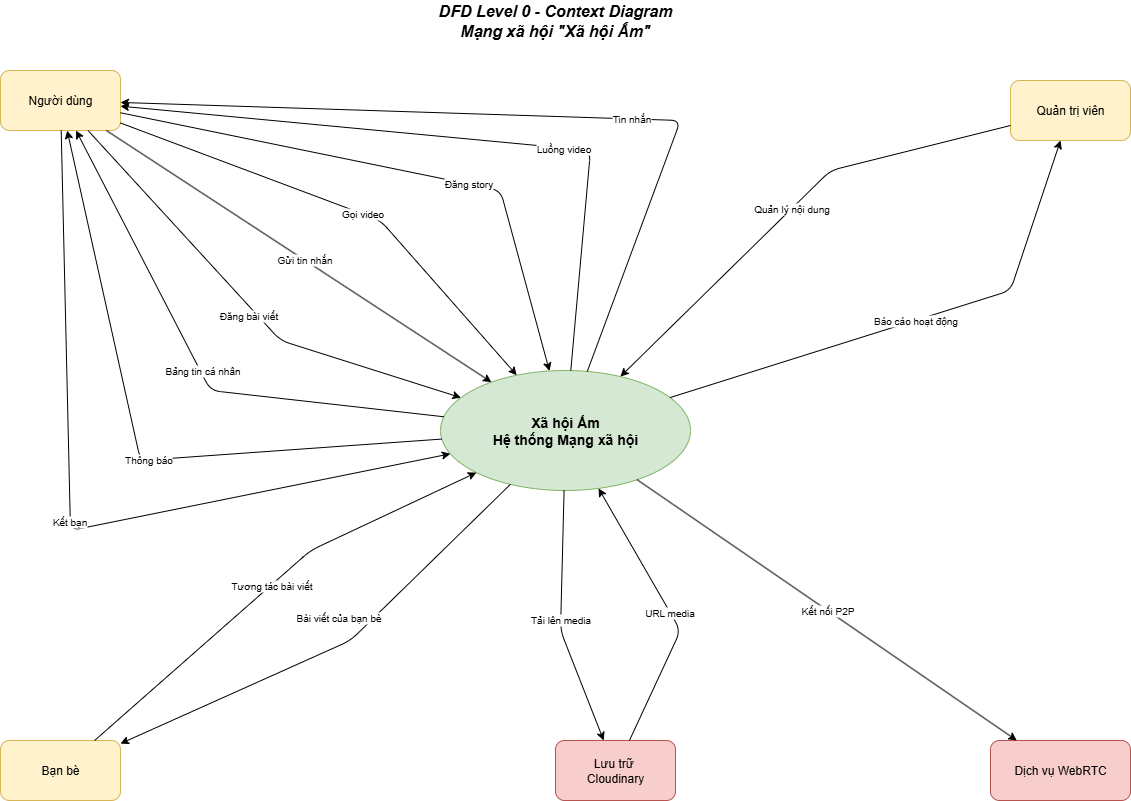

The diagram above was exported from draw.io. Its source (the exported page's mxGraphModel, read from the mxfile embedded in the PNG):
<mxGraphModel dx="2847" dy="1856" grid="1" gridSize="10" guides="1" tooltips="1" connect="1" arrows="1" fold="1" page="1" pageScale="1" pageWidth="1169" pageHeight="827" math="0" shadow="0">
  <root>
    <mxCell id="0" />
    <mxCell id="1" parent="0" />
    <mxCell id="uIHpr6qjuUZ4rmnMw43G-1" value="" style="group" parent="1" vertex="1" connectable="0">
      <mxGeometry x="-140" y="-190" width="1130" height="800" as="geometry" />
    </mxCell>
    <mxCell id="title1" value="DFD Level 0 - Context Diagram&#10;Mạng xã hội &quot;Xã hội Ấm&quot;" style="text;html=1;strokeColor=none;fillColor=none;align=center;verticalAlign=middle;whiteSpace=wrap;rounded=0;fontSize=16;fontStyle=3;" parent="uIHpr6qjuUZ4rmnMw43G-1" vertex="1">
      <mxGeometry x="370" width="370" height="40" as="geometry" />
    </mxCell>
    <mxCell id="system" value="Xã hội Ấm&lt;br&gt;Hệ thống Mạng xã hội" style="ellipse;whiteSpace=wrap;html=1;fillColor=#d5e8d4;strokeColor=#82b366;fontSize=14;fontStyle=1;" parent="uIHpr6qjuUZ4rmnMw43G-1" vertex="1">
      <mxGeometry x="440" y="370" width="250" height="120" as="geometry" />
    </mxCell>
    <mxCell id="user" value="Người dùng" style="rounded=1;whiteSpace=wrap;html=1;fillColor=#fff2cc;strokeColor=#d6b656;fontSize=12;" parent="uIHpr6qjuUZ4rmnMw43G-1" vertex="1">
      <mxGeometry y="70" width="120" height="60" as="geometry" />
    </mxCell>
    <mxCell id="friends" value="Bạn bè" style="rounded=1;whiteSpace=wrap;html=1;fillColor=#fff2cc;strokeColor=#d6b656;fontSize=12;" parent="uIHpr6qjuUZ4rmnMw43G-1" vertex="1">
      <mxGeometry y="740" width="120" height="60" as="geometry" />
    </mxCell>
    <mxCell id="admin" value="Quản trị viên" style="rounded=1;whiteSpace=wrap;html=1;fillColor=#fff2cc;strokeColor=#d6b656;fontSize=12;" parent="uIHpr6qjuUZ4rmnMw43G-1" vertex="1">
      <mxGeometry x="1010" y="80" width="120" height="60" as="geometry" />
    </mxCell>
    <mxCell id="webrtc" value="Dịch vụ WebRTC" style="rounded=1;whiteSpace=wrap;html=1;fillColor=#f8cecc;strokeColor=#b85450;fontSize=12;" parent="uIHpr6qjuUZ4rmnMw43G-1" vertex="1">
      <mxGeometry x="990" y="740" width="140" height="60" as="geometry" />
    </mxCell>
    <mxCell id="cloudinary" value="Lưu trữ&amp;nbsp;&lt;br&gt;Cloudinary" style="rounded=1;whiteSpace=wrap;html=1;fillColor=#f8cecc;strokeColor=#b85450;fontSize=12;" parent="uIHpr6qjuUZ4rmnMw43G-1" vertex="1">
      <mxGeometry x="555" y="740" width="120" height="60" as="geometry" />
    </mxCell>
    <mxCell id="flow1" value="Đăng bài viết" style="endArrow=classic;html=1;fontSize=10;" parent="uIHpr6qjuUZ4rmnMw43G-1" source="user" target="system" edge="1">
      <mxGeometry x="0.0302" y="-7" width="50" height="50" relative="1" as="geometry">
        <mxPoint x="410" y="460" as="sourcePoint" />
        <mxPoint x="460" y="410" as="targetPoint" />
        <mxPoint as="offset" />
        <Array as="points">
          <mxPoint x="280" y="340" />
        </Array>
      </mxGeometry>
    </mxCell>
    <mxCell id="flow2" value="Gửi tin nhắn" style="endArrow=classic;html=1;fontSize=10;" parent="uIHpr6qjuUZ4rmnMw43G-1" source="user" target="system" edge="1">
      <mxGeometry x="0.0298" width="50" height="50" relative="1" as="geometry">
        <mxPoint x="280" y="280" as="sourcePoint" />
        <mxPoint x="500" y="430" as="targetPoint" />
        <mxPoint as="offset" />
      </mxGeometry>
    </mxCell>
    <mxCell id="flow3" value="Kết bạn" style="endArrow=classic;html=1;fontSize=10;" parent="uIHpr6qjuUZ4rmnMw43G-1" source="user" target="system" edge="1">
      <mxGeometry x="-0.0069" y="-1" width="50" height="50" relative="1" as="geometry">
        <mxPoint x="280" y="290" as="sourcePoint" />
        <mxPoint x="510" y="440" as="targetPoint" />
        <mxPoint as="offset" />
        <Array as="points">
          <mxPoint x="70" y="530" />
        </Array>
      </mxGeometry>
    </mxCell>
    <mxCell id="flow4" value="Gọi video" style="endArrow=classic;html=1;fontSize=10;" parent="uIHpr6qjuUZ4rmnMw43G-1" source="user" target="system" edge="1">
      <mxGeometry x="0.0694" width="50" height="50" relative="1" as="geometry">
        <mxPoint x="280" y="300" as="sourcePoint" />
        <mxPoint x="520" y="450" as="targetPoint" />
        <mxPoint as="offset" />
        <Array as="points">
          <mxPoint x="380" y="220" />
        </Array>
      </mxGeometry>
    </mxCell>
    <mxCell id="flow5" value="Đăng story" style="endArrow=classic;html=1;fontSize=10;" parent="uIHpr6qjuUZ4rmnMw43G-1" source="user" target="system" edge="1">
      <mxGeometry x="0.2374" width="50" height="50" relative="1" as="geometry">
        <mxPoint x="280" y="310" as="sourcePoint" />
        <mxPoint x="530" y="460" as="targetPoint" />
        <mxPoint as="offset" />
        <Array as="points">
          <mxPoint x="500" y="190" />
        </Array>
      </mxGeometry>
    </mxCell>
    <mxCell id="flow6" value="Bảng tin cá nhân" style="endArrow=classic;html=1;fontSize=10;" parent="uIHpr6qjuUZ4rmnMw43G-1" source="system" target="user" edge="1">
      <mxGeometry x="-0.0295" y="-2" width="50" height="50" relative="1" as="geometry">
        <mxPoint x="480" y="410" as="sourcePoint" />
        <mxPoint x="280" y="260" as="targetPoint" />
        <mxPoint as="offset" />
        <Array as="points">
          <mxPoint x="210" y="390" />
        </Array>
      </mxGeometry>
    </mxCell>
    <mxCell id="flow7" value="Tin nhắn" style="endArrow=classic;html=1;fontSize=10;" parent="uIHpr6qjuUZ4rmnMw43G-1" source="system" target="user" edge="1">
      <mxGeometry x="-0.2365" width="50" height="50" relative="1" as="geometry">
        <mxPoint x="490" y="420" as="sourcePoint" />
        <mxPoint x="280" y="270" as="targetPoint" />
        <mxPoint as="offset" />
        <Array as="points">
          <mxPoint x="680" y="120" />
        </Array>
      </mxGeometry>
    </mxCell>
    <mxCell id="flow8" value="Thông báo" style="endArrow=classic;html=1;fontSize=10;" parent="uIHpr6qjuUZ4rmnMw43G-1" source="system" target="user" edge="1">
      <mxGeometry x="-0.0811" width="50" height="50" relative="1" as="geometry">
        <mxPoint x="500" y="430" as="sourcePoint" />
        <mxPoint x="280" y="280" as="targetPoint" />
        <mxPoint as="offset" />
        <Array as="points">
          <mxPoint x="140" y="460" />
        </Array>
      </mxGeometry>
    </mxCell>
    <mxCell id="flow9" value="Luồng video" style="endArrow=classic;html=1;fontSize=10;" parent="uIHpr6qjuUZ4rmnMw43G-1" source="system" target="user" edge="1">
      <mxGeometry x="-0.282" y="1" width="50" height="50" relative="1" as="geometry">
        <mxPoint x="510" y="440" as="sourcePoint" />
        <mxPoint x="280" y="290" as="targetPoint" />
        <mxPoint as="offset" />
        <Array as="points">
          <mxPoint x="590" y="150" />
        </Array>
      </mxGeometry>
    </mxCell>
    <mxCell id="flow10" value="Tương tác bài viết" style="endArrow=classic;html=1;fontSize=10;" parent="uIHpr6qjuUZ4rmnMw43G-1" source="friends" target="system" edge="1">
      <mxGeometry width="50" height="50" relative="1" as="geometry">
        <mxPoint x="280" y="590" as="sourcePoint" />
        <mxPoint x="500" y="520" as="targetPoint" />
        <mxPoint as="offset" />
        <Array as="points">
          <mxPoint x="310" y="550" />
        </Array>
      </mxGeometry>
    </mxCell>
    <mxCell id="flow11" value="Bài viết của bạn bè" style="endArrow=classic;html=1;fontSize=10;" parent="uIHpr6qjuUZ4rmnMw43G-1" source="system" target="friends" edge="1">
      <mxGeometry x="-0.0559" y="-26" width="50" height="50" relative="1" as="geometry">
        <mxPoint x="490" y="530" as="sourcePoint" />
        <mxPoint x="280" y="600" as="targetPoint" />
        <mxPoint as="offset" />
        <Array as="points">
          <mxPoint x="350" y="640" />
        </Array>
      </mxGeometry>
    </mxCell>
    <mxCell id="flow12" value="Quản lý nội dung" style="endArrow=classic;html=1;fontSize=10;" parent="uIHpr6qjuUZ4rmnMw43G-1" source="admin" target="system" edge="1">
      <mxGeometry width="50" height="50" relative="1" as="geometry">
        <mxPoint x="950" y="280" as="sourcePoint" />
        <mxPoint x="730" y="430" as="targetPoint" />
        <mxPoint as="offset" />
        <Array as="points">
          <mxPoint x="830" y="170" />
        </Array>
      </mxGeometry>
    </mxCell>
    <mxCell id="flow13" value="Báo cáo hoạt động" style="endArrow=classic;html=1;fontSize=10;" parent="uIHpr6qjuUZ4rmnMw43G-1" source="system" target="admin" edge="1">
      <mxGeometry width="50" height="50" relative="1" as="geometry">
        <mxPoint x="740" y="420" as="sourcePoint" />
        <mxPoint x="950" y="270" as="targetPoint" />
        <mxPoint as="offset" />
        <Array as="points">
          <mxPoint x="1010" y="290" />
        </Array>
      </mxGeometry>
    </mxCell>
    <mxCell id="flow15" value="Kết nối P2P" style="endArrow=classic;html=1;fontSize=10;" parent="uIHpr6qjuUZ4rmnMw43G-1" source="system" target="webrtc" edge="1">
      <mxGeometry width="50" height="50" relative="1" as="geometry">
        <mxPoint x="730" y="530" as="sourcePoint" />
        <mxPoint x="950" y="600" as="targetPoint" />
        <mxPoint as="offset" />
      </mxGeometry>
    </mxCell>
    <mxCell id="flow16" value="Tải lên media" style="endArrow=classic;html=1;fontSize=10;" parent="uIHpr6qjuUZ4rmnMw43G-1" source="system" target="cloudinary" edge="1">
      <mxGeometry width="50" height="50" relative="1" as="geometry">
        <mxPoint x="610" y="530" as="sourcePoint" />
        <mxPoint x="610" y="740" as="targetPoint" />
        <mxPoint as="offset" />
        <Array as="points">
          <mxPoint x="560" y="630" />
        </Array>
      </mxGeometry>
    </mxCell>
    <mxCell id="flow17" value="URL media" style="endArrow=classic;html=1;fontSize=10;" parent="uIHpr6qjuUZ4rmnMw43G-1" source="cloudinary" target="system" edge="1">
      <mxGeometry width="50" height="50" relative="1" as="geometry">
        <mxPoint x="620" y="740" as="sourcePoint" />
        <mxPoint x="620" y="530" as="targetPoint" />
        <mxPoint as="offset" />
        <Array as="points">
          <mxPoint x="680" y="630" />
        </Array>
      </mxGeometry>
    </mxCell>
  </root>
</mxGraphModel>